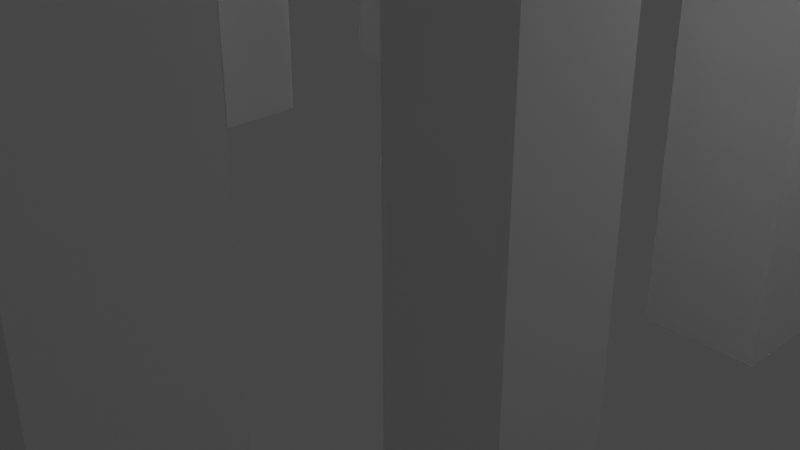 # Source: Noodlemaster2.blend  (saved by Blender 2.91.10; exported with 4.5.12 LTS)
import bpy
from mathutils import Matrix  # noqa: F401  (used for matrix-valued properties, if any)

bpy.ops.wm.read_factory_settings(use_empty=True)
scene = bpy.context.scene
scene.name = 'Scene'

# ---- collections
col_collection = bpy.data.collections.new('Collection'); scene.collection.children.link(col_collection)

# ---- world
world_world = bpy.data.worlds.new('World'); scene.world = world_world
world_world.use_nodes = True; world_world.node_tree.nodes.clear()
_N = world_world.node_tree.nodes; _L = world_world.node_tree.links
n0 = _N.new('ShaderNodeOutputWorld'); n0.name = 'World Output'; n0.location = (300, 300)
n1 = _N.new('ShaderNodeBackground'); n1.name = 'Background'; n1.location = (10, 300)
n1.inputs[0].default_value = (0.05088, 0.05088, 0.05088, 1.0)
_L.new(n1.outputs[0], n0.inputs[0])
n0.is_active_output = True
world_world.color = (0.05088, 0.05088, 0.05088)
world_world.use_sun_shadow = False
world_world.sun_shadow_jitter_overblur = 0.0

# ---- cameras
cam_camera = bpy.data.cameras.new('Camera')
cam_camera.clip_end = 100.0
cam_camera.ortho_scale = 7.314

# ---- lights
light_light = bpy.data.lights.new('Light', 'POINT')
light_light.transmission_factor = 0.0
light_light.energy = 1000.0
light_light.shadow_soft_size = 0.1
light_light.shadow_maximum_resolution = 0.006
light_light.use_absolute_resolution = True

# ---- meshes
me_w_rfel = bpy.data.meshes.new('Würfel')
me_w_rfel.from_pydata([(0.0, -8.0, 0.0), (0.0, -8.0, 7.0), (0.0, 2.0, 0.0), (0.0, 2.0, 7.0), (11.0, -8.0, 0.0), (11.0, -8.0, 7.0), (11.0, 2.0, 0.0), (11.0, 2.0, 7.0)], [], [(0, 1, 3, 2), (2, 3, 7, 6), (6, 7, 5, 4), (4, 5, 1, 0), (2, 6, 4, 0), (7, 3, 1, 5)])
_uv = me_w_rfel.uv_layers.new(name='UV-Map')
_uv.uv.foreach_set('vector', [0.3281, 0.7188, 0.3281, 0.8281, 0.1719, 0.8281, 0.1719, 0.7188, 0.1719, 0.7188, 0.1719, 0.8281, 0.0, 0.8281, 0.0, 0.7188, 0.6562, 0.7188, 0.6562, 0.8281, 0.5, 0.8281, 0.5, 0.7188, 0.5, 0.7188, 0.5, 0.8281, 0.3281, 0.8281, 0.3281, 0.7188, 0.3281, 0.8281, 0.3281, 1.0, 0.4844, 1.0, 0.4844, 0.8281, 0.1719, 1.0, 0.1719, 0.8281, 0.3281, 0.8281, 0.3281, 1.0])
me_w_rfel.use_remesh_fix_poles = True
me_w_rfel.use_remesh_preserve_attributes = False
me_w_rfel.use_mirror_vertex_groups = False
me_w_rfel.update()
me_w_rfel_001 = bpy.data.meshes.new('Würfel.001')
me_w_rfel_001.from_pydata([(2.0, -6.0, 0.0), (2.0, -6.0, 5.0), (2.0, 0.0, 0.0), (2.0, 0.0, 5.0), (8.0, -6.0, 0.0), (8.0, -6.0, 5.0), (8.0, 0.0, 0.0), (8.0, 0.0, 5.0)], [], [(0, 1, 3, 2), (2, 3, 7, 6), (6, 7, 5, 4), (4, 5, 1, 0), (2, 6, 4, 0), (7, 3, 1, 5)])
_uv = me_w_rfel_001.uv_layers.new(name='UV-Map')
_uv.uv.foreach_set('vector', [0.6719, 0.8281, 0.6719, 0.9062, 0.5781, 0.9062, 0.5781, 0.8281, 0.5781, 0.8281, 0.5781, 0.9062, 0.4844, 0.9062, 0.4844, 0.8281, 0.8594, 0.8281, 0.8594, 0.9062, 0.7656, 0.9062, 0.7656, 0.8281, 0.7656, 0.8281, 0.7656, 0.9062, 0.6719, 0.9062, 0.6719, 0.8281, 0.6719, 0.9062, 0.6719, 1.0, 0.7656, 1.0, 0.7656, 0.9062, 0.5781, 1.0, 0.5781, 0.9062, 0.6719, 0.9062, 0.6719, 1.0])
me_w_rfel_001.use_remesh_fix_poles = True
me_w_rfel_001.use_remesh_preserve_attributes = False
me_w_rfel_001.use_mirror_vertex_groups = False
me_w_rfel_001.update()
me_w_rfel_002 = bpy.data.meshes.new('Würfel.002')
me_w_rfel_002.from_pydata([(-4.0, 1.0, 1.0), (-4.0, 1.0, 4.0), (-4.0, 4.0, 1.0), (-4.0, 4.0, 4.0), (1.0, 1.0, 1.0), (1.0, 1.0, 4.0), (1.0, 4.0, 1.0), (1.0, 4.0, 4.0)], [], [(0, 1, 3, 2), (2, 3, 7, 6), (6, 7, 5, 4), (4, 5, 1, 0), (2, 6, 4, 0), (7, 3, 1, 5)])
_uv = me_w_rfel_002.uv_layers.new(name='UV-Map')
_uv.uv.foreach_set('vector', [0.625, 0.5938, 0.625, 0.6406, 0.5781, 0.6406, 0.5781, 0.5938, 0.5781, 0.5938, 0.5781, 0.6406, 0.5, 0.6406, 0.5, 0.5938, 0.75, 0.5938, 0.75, 0.6406, 0.7031, 0.6406, 0.7031, 0.5938, 0.7031, 0.5938, 0.7031, 0.6406, 0.625, 0.6406, 0.625, 0.5938, 0.625, 0.6406, 0.625, 0.7188, 0.6719, 0.7188, 0.6719, 0.6406, 0.5781, 0.7188, 0.5781, 0.6406, 0.625, 0.6406, 0.625, 0.7188])
me_w_rfel_002.use_remesh_fix_poles = True
me_w_rfel_002.use_remesh_preserve_attributes = False
me_w_rfel_002.use_mirror_vertex_groups = False
me_w_rfel_002.update()
me_w_rfel_003 = bpy.data.meshes.new('Würfel.003')
me_w_rfel_003.from_pydata([(-4.0, -1.0, 1.0), (-4.0, -1.0, 4.0), (-4.0, 2.0, 1.0), (-4.0, 2.0, 4.0), (1.0, -1.0, 1.0), (1.0, -1.0, 4.0), (1.0, 2.0, 1.0), (1.0, 2.0, 4.0)], [], [(0, 1, 3, 2), (2, 3, 7, 6), (6, 7, 5, 4), (4, 5, 1, 0), (2, 6, 4, 0), (7, 3, 1, 5)])
_uv = me_w_rfel_003.uv_layers.new(name='UV-Map')
_uv.uv.foreach_set('vector', [0.3125, 0.5938, 0.3125, 0.6406, 0.2656, 0.6406, 0.2656, 0.5938, 0.2656, 0.5938, 0.2656, 0.6406, 0.1875, 0.6406, 0.1875, 0.5938, 0.4375, 0.5938, 0.4375, 0.6406, 0.3906, 0.6406, 0.3906, 0.5938, 0.3906, 0.5938, 0.3906, 0.6406, 0.3125, 0.6406, 0.3125, 0.5938, 0.3125, 0.6406, 0.3125, 0.7188, 0.3594, 0.7188, 0.3594, 0.6406, 0.2656, 0.7188, 0.2656, 0.6406, 0.3125, 0.6406, 0.3125, 0.7188])
me_w_rfel_003.use_remesh_fix_poles = True
me_w_rfel_003.use_remesh_preserve_attributes = False
me_w_rfel_003.use_mirror_vertex_groups = False
me_w_rfel_003.update()
me_w_rfel_004 = bpy.data.meshes.new('Würfel.004')
me_w_rfel_004.from_pydata([(-1.0, -2.0, -3.0), (-1.0, -2.0, 2.0), (-1.0, 2.0, -3.0), (-1.0, 2.0, 2.0), (2.0, -2.0, -3.0), (2.0, -2.0, 2.0), (2.0, 2.0, -3.0), (2.0, 2.0, 2.0)], [], [(0, 1, 3, 2), (2, 3, 7, 6), (6, 7, 5, 4), (4, 5, 1, 0), (2, 6, 4, 0), (7, 3, 1, 5)])
_uv = me_w_rfel_004.uv_layers.new(name='UV-Map')
_uv.uv.foreach_set('vector', [0.1094, 0.3594, 0.1094, 0.4375, 0.04688, 0.4375, 0.04688, 0.3594, 0.04688, 0.3594, 0.04688, 0.4375, 0.0, 0.4375, 0.0, 0.3594, 0.2188, 0.3594, 0.2188, 0.4375, 0.1562, 0.4375, 0.1562, 0.3594, 0.1562, 0.3594, 0.1562, 0.4375, 0.1094, 0.4375, 0.1094, 0.3594, 0.1094, 0.4375, 0.1094, 0.4844, 0.1719, 0.4844, 0.1719, 0.4375, 0.04688, 0.4844, 0.04688, 0.4375, 0.1094, 0.4375, 0.1094, 0.4844])
me_w_rfel_004.use_remesh_fix_poles = True
me_w_rfel_004.use_remesh_preserve_attributes = False
me_w_rfel_004.use_mirror_vertex_groups = False
me_w_rfel_004.update()
me_w_rfel_005 = bpy.data.meshes.new('Würfel.005')
me_w_rfel_005.from_pydata([(-3.0, -1.0, -2.0), (-3.0, -1.0, 5.0), (-3.0, 1.0, -2.0), (-3.0, 1.0, 5.0), (5.0, -1.0, -2.0), (5.0, -1.0, 5.0), (5.0, 1.0, -2.0), (5.0, 1.0, 5.0)], [], [(0, 1, 3, 2), (2, 3, 7, 6), (6, 7, 5, 4), (4, 5, 1, 0), (2, 6, 4, 0), (7, 3, 1, 5)])
_uv = me_w_rfel_005.uv_layers.new(name='UV-Map')
_uv.uv.foreach_set('vector', [0.4688, 0.4531, 0.4688, 0.5625, 0.4375, 0.5625, 0.4375, 0.4531, 0.4375, 0.4531, 0.4375, 0.5625, 0.3125, 0.5625, 0.3125, 0.4531, 0.625, 0.4531, 0.625, 0.5625, 0.5938, 0.5625, 0.5938, 0.4531, 0.5938, 0.4531, 0.5938, 0.5625, 0.4688, 0.5625, 0.4688, 0.4531, 0.4688, 0.5625, 0.4688, 0.6875, 0.5, 0.6875, 0.5, 0.5625, 0.4375, 0.6875, 0.4375, 0.5625, 0.4688, 0.5625, 0.4688, 0.6875])
me_w_rfel_005.use_remesh_fix_poles = True
me_w_rfel_005.use_remesh_preserve_attributes = False
me_w_rfel_005.use_mirror_vertex_groups = False
me_w_rfel_005.update()
me_w_rfel_006 = bpy.data.meshes.new('Würfel.006')
me_w_rfel_006.from_pydata([(-3.0, -1.0, -2.0), (-3.0, -1.0, 5.0), (-3.0, 1.0, -2.0), (-3.0, 1.0, 5.0), (5.0, -1.0, -2.0), (5.0, -1.0, 5.0), (5.0, 1.0, -2.0), (5.0, 1.0, 5.0)], [], [(0, 1, 3, 2), (2, 3, 7, 6), (6, 7, 5, 4), (4, 5, 1, 0), (2, 6, 4, 0), (7, 3, 1, 5)])
_uv = me_w_rfel_006.uv_layers.new(name='UV-Map')
_uv.uv.foreach_set('vector', [0.1562, 0.4844, 0.1562, 0.5938, 0.125, 0.5938, 0.125, 0.4844, 0.125, 0.4844, 0.125, 0.5938, 0.0, 0.5938, 0.0, 0.4844, 0.3125, 0.4844, 0.3125, 0.5938, 0.2812, 0.5938, 0.2812, 0.4844, 0.2812, 0.4844, 0.2812, 0.5938, 0.1562, 0.5938, 0.1562, 0.4844, 0.1562, 0.5938, 0.1562, 0.7188, 0.1875, 0.7188, 0.1875, 0.5938, 0.125, 0.7188, 0.125, 0.5938, 0.1562, 0.5938, 0.1562, 0.7188])
me_w_rfel_006.use_remesh_fix_poles = True
me_w_rfel_006.use_remesh_preserve_attributes = False
me_w_rfel_006.use_mirror_vertex_groups = False
me_w_rfel_006.update()
me_w_rfel_007 = bpy.data.meshes.new('Würfel.007')
me_w_rfel_007.from_pydata([(0.0, 0.0, -2.0), (0.0, 0.0, 1.0), (0.0, 1.0, -2.0), (0.0, 1.0, 1.0), (1.0, 0.0, -2.0), (1.0, 0.0, 1.0), (1.0, 1.0, -2.0), (1.0, 1.0, 1.0)], [], [(0, 1, 3, 2), (2, 3, 7, 6), (6, 7, 5, 4), (4, 5, 1, 0), (2, 6, 4, 0), (7, 3, 1, 5)])
_uv = me_w_rfel_007.uv_layers.new(name='UV-Map')
_uv.uv.foreach_set('vector', [0.09375, 0.2969, 0.09375, 0.3438, 0.07812, 0.3438, 0.07812, 0.2969, 0.07812, 0.2969, 0.07812, 0.3438, 0.0625, 0.3438, 0.0625, 0.2969, 0.125, 0.2969, 0.125, 0.3438, 0.1094, 0.3438, 0.1094, 0.2969, 0.1094, 0.2969, 0.1094, 0.3438, 0.09375, 0.3438, 0.09375, 0.2969, 0.09375, 0.3438, 0.09375, 0.3594, 0.1094, 0.3594, 0.1094, 0.3438, 0.07812, 0.3594, 0.07812, 0.3438, 0.09375, 0.3438, 0.09375, 0.3594])
me_w_rfel_007.use_remesh_fix_poles = True
me_w_rfel_007.use_remesh_preserve_attributes = False
me_w_rfel_007.use_mirror_vertex_groups = False
me_w_rfel_007.update()
me_w_rfel_008 = bpy.data.meshes.new('Würfel.008')
me_w_rfel_008.from_pydata([(0.0, 0.0, -2.0), (0.0, 0.0, 1.0), (0.0, 1.0, -2.0), (0.0, 1.0, 1.0), (1.0, 0.0, -2.0), (1.0, 0.0, 1.0), (1.0, 1.0, -2.0), (1.0, 1.0, 1.0)], [], [(0, 1, 3, 2), (2, 3, 7, 6), (6, 7, 5, 4), (4, 5, 1, 0), (2, 6, 4, 0), (7, 3, 1, 5)])
_uv = me_w_rfel_008.uv_layers.new(name='UV-Map')
_uv.uv.foreach_set('vector', [0.6562, 0.5312, 0.6562, 0.5781, 0.6406, 0.5781, 0.6406, 0.5312, 0.6406, 0.5312, 0.6406, 0.5781, 0.625, 0.5781, 0.625, 0.5312, 0.6875, 0.5312, 0.6875, 0.5781, 0.6719, 0.5781, 0.6719, 0.5312, 0.6719, 0.5312, 0.6719, 0.5781, 0.6562, 0.5781, 0.6562, 0.5312, 0.6562, 0.5781, 0.6562, 0.5938, 0.6719, 0.5938, 0.6719, 0.5781, 0.6406, 0.5938, 0.6406, 0.5781, 0.6562, 0.5781, 0.6562, 0.5938])
me_w_rfel_008.use_remesh_fix_poles = True
me_w_rfel_008.use_remesh_preserve_attributes = False
me_w_rfel_008.use_mirror_vertex_groups = False
me_w_rfel_008.update()
me_w_rfel_009 = bpy.data.meshes.new('Würfel.009')
me_w_rfel_009.from_pydata([(0.0, 0.0, -2.0), (0.0, 0.0, 1.0), (0.0, 1.0, -2.0), (0.0, 1.0, 1.0), (1.0, 0.0, -2.0), (1.0, 0.0, 1.0), (1.0, 1.0, -2.0), (1.0, 1.0, 1.0)], [], [(0, 1, 3, 2), (2, 3, 7, 6), (6, 7, 5, 4), (4, 5, 1, 0), (2, 6, 4, 0), (7, 3, 1, 5)])
_uv = me_w_rfel_009.uv_layers.new(name='UV-Map')
_uv.uv.foreach_set('vector', [0.5312, 0.6562, 0.5312, 0.7031, 0.5156, 0.7031, 0.5156, 0.6562, 0.5156, 0.6562, 0.5156, 0.7031, 0.5, 0.7031, 0.5, 0.6562, 0.5625, 0.6562, 0.5625, 0.7031, 0.5469, 0.7031, 0.5469, 0.6562, 0.5469, 0.6562, 0.5469, 0.7031, 0.5312, 0.7031, 0.5312, 0.6562, 0.5312, 0.7031, 0.5312, 0.7188, 0.5469, 0.7188, 0.5469, 0.7031, 0.5156, 0.7188, 0.5156, 0.7031, 0.5312, 0.7031, 0.5312, 0.7188])
me_w_rfel_009.use_remesh_fix_poles = True
me_w_rfel_009.use_remesh_preserve_attributes = False
me_w_rfel_009.use_mirror_vertex_groups = False
me_w_rfel_009.update()
me_w_rfel_010 = bpy.data.meshes.new('Würfel.010')
me_w_rfel_010.from_pydata([(0.0, 0.0, -2.0), (0.0, 0.0, 1.0), (0.0, 1.0, -2.0), (0.0, 1.0, 1.0), (1.0, 0.0, -2.0), (1.0, 0.0, 1.0), (1.0, 1.0, -2.0), (1.0, 1.0, 1.0)], [], [(0, 1, 3, 2), (2, 3, 7, 6), (6, 7, 5, 4), (4, 5, 1, 0), (2, 6, 4, 0), (7, 3, 1, 5)])
_uv = me_w_rfel_010.uv_layers.new(name='UV-Map')
_uv.uv.foreach_set('vector', [0.5156, 0.9375, 0.5156, 0.9844, 0.5, 0.9844, 0.5, 0.9375, 0.5, 0.9375, 0.5, 0.9844, 0.4844, 0.9844, 0.4844, 0.9375, 0.5469, 0.9375, 0.5469, 0.9844, 0.5312, 0.9844, 0.5312, 0.9375, 0.5312, 0.9375, 0.5312, 0.9844, 0.5156, 0.9844, 0.5156, 0.9375, 0.5156, 0.9844, 0.5156, 1.0, 0.5312, 1.0, 0.5312, 0.9844, 0.5, 1.0, 0.5, 0.9844, 0.5156, 0.9844, 0.5156, 1.0])
me_w_rfel_010.use_remesh_fix_poles = True
me_w_rfel_010.use_remesh_preserve_attributes = False
me_w_rfel_010.use_mirror_vertex_groups = False
me_w_rfel_010.update()
me_w_rfel_011 = bpy.data.meshes.new('Würfel.011')
me_w_rfel_011.from_pydata([(0.0, 0.0, -2.0), (0.0, 0.0, 1.0), (0.0, 1.0, -2.0), (0.0, 1.0, 1.0), (1.0, 0.0, -2.0), (1.0, 0.0, 1.0), (1.0, 1.0, -2.0), (1.0, 1.0, 1.0)], [], [(0, 1, 3, 2), (2, 3, 7, 6), (6, 7, 5, 4), (4, 5, 1, 0), (2, 6, 4, 0), (7, 3, 1, 5)])
_uv = me_w_rfel_011.uv_layers.new(name='UV-Map')
_uv.uv.foreach_set('vector', [0.3906, 0.6562, 0.3906, 0.7031, 0.375, 0.7031, 0.375, 0.6562, 0.375, 0.6562, 0.375, 0.7031, 0.3594, 0.7031, 0.3594, 0.6562, 0.4219, 0.6562, 0.4219, 0.7031, 0.4062, 0.7031, 0.4062, 0.6562, 0.4062, 0.6562, 0.4062, 0.7031, 0.3906, 0.7031, 0.3906, 0.6562, 0.3906, 0.7031, 0.3906, 0.7188, 0.4062, 0.7188, 0.4062, 0.7031, 0.375, 0.7188, 0.375, 0.7031, 0.3906, 0.7031, 0.3906, 0.7188])
me_w_rfel_011.use_remesh_fix_poles = True
me_w_rfel_011.use_remesh_preserve_attributes = False
me_w_rfel_011.use_mirror_vertex_groups = False
me_w_rfel_011.update()
me_w_rfel_012 = bpy.data.meshes.new('Würfel.012')
me_w_rfel_012.from_pydata([(0.0, 0.0, -2.0), (0.0, 0.0, 1.0), (0.0, 1.0, -2.0), (0.0, 1.0, 1.0), (1.0, 0.0, -2.0), (1.0, 0.0, 1.0), (1.0, 1.0, -2.0), (1.0, 1.0, 1.0)], [], [(0, 1, 3, 2), (2, 3, 7, 6), (6, 7, 5, 4), (4, 5, 1, 0), (2, 6, 4, 0), (7, 3, 1, 5)])
_uv = me_w_rfel_012.uv_layers.new(name='UV-Map')
_uv.uv.foreach_set('vector', [0.2188, 0.6562, 0.2188, 0.7031, 0.2031, 0.7031, 0.2031, 0.6562, 0.2031, 0.6562, 0.2031, 0.7031, 0.1875, 0.7031, 0.1875, 0.6562, 0.25, 0.6562, 0.25, 0.7031, 0.2344, 0.7031, 0.2344, 0.6562, 0.2344, 0.6562, 0.2344, 0.7031, 0.2188, 0.7031, 0.2188, 0.6562, 0.2188, 0.7031, 0.2188, 0.7188, 0.2344, 0.7188, 0.2344, 0.7031, 0.2031, 0.7188, 0.2031, 0.7031, 0.2188, 0.7031, 0.2188, 0.7188])
me_w_rfel_012.use_remesh_fix_poles = True
me_w_rfel_012.use_remesh_preserve_attributes = False
me_w_rfel_012.use_mirror_vertex_groups = False
me_w_rfel_012.update()
me_w_rfel_013 = bpy.data.meshes.new('Würfel.013')
me_w_rfel_013.from_pydata([(0.0, 0.0, -2.0), (0.0, 0.0, 1.0), (0.0, 1.0, -2.0), (0.0, 1.0, 1.0), (1.0, 0.0, -2.0), (1.0, 0.0, 1.0), (1.0, 1.0, -2.0), (1.0, 1.0, 1.0)], [], [(0, 1, 3, 2), (2, 3, 7, 6), (6, 7, 5, 4), (4, 5, 1, 0), (2, 6, 4, 0), (7, 3, 1, 5)])
_uv = me_w_rfel_013.uv_layers.new(name='UV-Map')
_uv.uv.foreach_set('vector', [0.09375, 0.8281, 0.09375, 0.875, 0.07812, 0.875, 0.07812, 0.8281, 0.07812, 0.8281, 0.07812, 0.875, 0.0625, 0.875, 0.0625, 0.8281, 0.125, 0.8281, 0.125, 0.875, 0.1094, 0.875, 0.1094, 0.8281, 0.1094, 0.8281, 0.1094, 0.875, 0.09375, 0.875, 0.09375, 0.8281, 0.09375, 0.875, 0.09375, 0.8906, 0.1094, 0.8906, 0.1094, 0.875, 0.07812, 0.8906, 0.07812, 0.875, 0.09375, 0.875, 0.09375, 0.8906])
me_w_rfel_013.use_remesh_fix_poles = True
me_w_rfel_013.use_remesh_preserve_attributes = False
me_w_rfel_013.use_mirror_vertex_groups = False
me_w_rfel_013.update()
me_w_rfel_014 = bpy.data.meshes.new('Würfel.014')
me_w_rfel_014.from_pydata([(0.0, 0.0, -2.0), (0.0, 0.0, 1.0), (0.0, 1.0, -2.0), (0.0, 1.0, 1.0), (1.0, 0.0, -2.0), (1.0, 0.0, 1.0), (1.0, 1.0, -2.0), (1.0, 1.0, 1.0)], [], [(0, 1, 3, 2), (2, 3, 7, 6), (6, 7, 5, 4), (4, 5, 1, 0), (2, 6, 4, 0), (7, 3, 1, 5)])
_uv = me_w_rfel_014.uv_layers.new(name='UV-Map')
_uv.uv.foreach_set('vector', [0.03125, 0.8281, 0.03125, 0.875, 0.01562, 0.875, 0.01562, 0.8281, 0.01562, 0.8281, 0.01562, 0.875, 0.0, 0.875, 0.0, 0.8281, 0.0625, 0.8281, 0.0625, 0.875, 0.04688, 0.875, 0.04688, 0.8281, 0.04688, 0.8281, 0.04688, 0.875, 0.03125, 0.875, 0.03125, 0.8281, 0.03125, 0.875, 0.03125, 0.8906, 0.04688, 0.8906, 0.04688, 0.875, 0.01562, 0.8906, 0.01562, 0.875, 0.03125, 0.875, 0.03125, 0.8906])
me_w_rfel_014.use_remesh_fix_poles = True
me_w_rfel_014.use_remesh_preserve_attributes = False
me_w_rfel_014.use_mirror_vertex_groups = False
me_w_rfel_014.update()
me_w_rfel_015 = bpy.data.meshes.new('Würfel.015')
me_w_rfel_015.from_pydata([(0.0, -1.0, 0.0), (0.0, -1.0, 5.0), (0.0, 1.0, 0.0), (0.0, 1.0, 5.0), (2.0, -1.0, 0.0), (2.0, -1.0, 5.0), (2.0, 1.0, 0.0), (2.0, 1.0, 5.0)], [], [(0, 1, 3, 2), (2, 3, 7, 6), (6, 7, 5, 4), (4, 5, 1, 0), (2, 6, 4, 0), (7, 3, 1, 5)])
_uv = me_w_rfel_015.uv_layers.new(name='UV-Map')
_uv.uv.foreach_set('vector', [0.0625, 0.6094, 0.0625, 0.6875, 0.03125, 0.6875, 0.03125, 0.6094, 0.03125, 0.6094, 0.03125, 0.6875, 0.0, 0.6875, 0.0, 0.6094, 0.125, 0.6094, 0.125, 0.6875, 0.09375, 0.6875, 0.09375, 0.6094, 0.09375, 0.6094, 0.09375, 0.6875, 0.0625, 0.6875, 0.0625, 0.6094, 0.0625, 0.6875, 0.0625, 0.7188, 0.09375, 0.7188, 0.09375, 0.6875, 0.03125, 0.7188, 0.03125, 0.6875, 0.0625, 0.6875, 0.0625, 0.7188])
me_w_rfel_015.use_remesh_fix_poles = True
me_w_rfel_015.use_remesh_preserve_attributes = False
me_w_rfel_015.use_mirror_vertex_groups = False
me_w_rfel_015.update()
me_w_rfel_016 = bpy.data.meshes.new('Würfel.016')
me_w_rfel_016.from_pydata([(0.0, -1.0, 0.0), (0.0, -1.0, 5.0), (0.0, 1.0, 0.0), (0.0, 1.0, 5.0), (2.0, -1.0, 0.0), (2.0, -1.0, 5.0), (2.0, 1.0, 0.0), (2.0, 1.0, 5.0)], [], [(0, 1, 3, 2), (2, 3, 7, 6), (6, 7, 5, 4), (4, 5, 1, 0), (2, 6, 4, 0), (7, 3, 1, 5)])
_uv = me_w_rfel_016.uv_layers.new(name='UV-Map')
_uv.uv.foreach_set('vector', [0.0625, 0.8906, 0.0625, 0.9688, 0.03125, 0.9688, 0.03125, 0.8906, 0.03125, 0.8906, 0.03125, 0.9688, 0.0, 0.9688, 0.0, 0.8906, 0.125, 0.8906, 0.125, 0.9688, 0.09375, 0.9688, 0.09375, 0.8906, 0.09375, 0.8906, 0.09375, 0.9688, 0.0625, 0.9688, 0.0625, 0.8906, 0.0625, 0.9688, 0.0625, 1.0, 0.09375, 1.0, 0.09375, 0.9688, 0.03125, 1.0, 0.03125, 0.9688, 0.0625, 0.9688, 0.0625, 1.0])
me_w_rfel_016.use_remesh_fix_poles = True
me_w_rfel_016.use_remesh_preserve_attributes = False
me_w_rfel_016.use_mirror_vertex_groups = False
me_w_rfel_016.update()
me_w_rfel_017 = bpy.data.meshes.new('Würfel.017')
me_w_rfel_017.from_pydata([(-1.0, -1.0, 0.0), (-1.0, -1.0, 2.0), (-1.0, 1.0, 0.0), (-1.0, 1.0, 2.0), (3.0, -1.0, 0.0), (3.0, -1.0, 2.0), (3.0, 1.0, 0.0), (3.0, 1.0, 2.0)], [], [(0, 1, 3, 2), (2, 3, 7, 6), (6, 7, 5, 4), (4, 5, 1, 0), (2, 6, 4, 0), (7, 3, 1, 5)])
_uv = me_w_rfel_017.uv_layers.new(name='UV-Map')
_uv.uv.foreach_set('vector', [0.75, 0.25, 0.75, 0.2812, 0.7188, 0.2812, 0.7188, 0.25, 0.7188, 0.25, 0.7188, 0.2812, 0.6562, 0.2812, 0.6562, 0.25, 0.8438, 0.25, 0.8438, 0.2812, 0.8125, 0.2812, 0.8125, 0.25, 0.8125, 0.25, 0.8125, 0.2812, 0.75, 0.2812, 0.75, 0.25, 0.75, 0.2812, 0.75, 0.3438, 0.7812, 0.3438, 0.7812, 0.2812, 0.7188, 0.3438, 0.7188, 0.2812, 0.75, 0.2812, 0.75, 0.3438])
me_w_rfel_017.use_remesh_fix_poles = True
me_w_rfel_017.use_remesh_preserve_attributes = False
me_w_rfel_017.use_mirror_vertex_groups = False
me_w_rfel_017.update()
me_w_rfel_018 = bpy.data.meshes.new('Würfel.018')
me_w_rfel_018.from_pydata([(-1.0, -1.0, 0.0), (-1.0, -1.0, 2.0), (-1.0, 1.0, 0.0), (-1.0, 1.0, 2.0), (3.0, -1.0, 0.0), (3.0, -1.0, 2.0), (3.0, 1.0, 0.0), (3.0, 1.0, 2.0)], [], [(0, 1, 3, 2), (2, 3, 7, 6), (6, 7, 5, 4), (4, 5, 1, 0), (2, 6, 4, 0), (7, 3, 1, 5)])
_uv = me_w_rfel_018.uv_layers.new(name='UV-Map')
_uv.uv.foreach_set('vector', [0.6875, 0.4219, 0.6875, 0.4531, 0.6562, 0.4531, 0.6562, 0.4219, 0.6562, 0.4219, 0.6562, 0.4531, 0.5938, 0.4531, 0.5938, 0.4219, 0.7812, 0.4219, 0.7812, 0.4531, 0.75, 0.4531, 0.75, 0.4219, 0.75, 0.4219, 0.75, 0.4531, 0.6875, 0.4531, 0.6875, 0.4219, 0.6875, 0.4531, 0.6875, 0.5156, 0.7188, 0.5156, 0.7188, 0.4531, 0.6562, 0.5156, 0.6562, 0.4531, 0.6875, 0.4531, 0.6875, 0.5156])
me_w_rfel_018.use_remesh_fix_poles = True
me_w_rfel_018.use_remesh_preserve_attributes = False
me_w_rfel_018.use_mirror_vertex_groups = False
me_w_rfel_018.update()
me_w_rfel_019 = bpy.data.meshes.new('Würfel.019')
me_w_rfel_019.from_pydata([(0.0, 0.0, -12.0), (0.0, 0.0, 1.0), (0.0, 1.0, -12.0), (0.0, 1.0, 1.0), (1.0, 0.0, -12.0), (1.0, 0.0, 1.0), (1.0, 1.0, -12.0), (1.0, 1.0, 1.0)], [], [(0, 1, 3, 2), (2, 3, 7, 6), (6, 7, 5, 4), (4, 5, 1, 0), (2, 6, 4, 0), (7, 3, 1, 5)])
_uv = me_w_rfel_019.uv_layers.new(name='UV-Map')
_uv.uv.foreach_set('vector', [0.03125, 0.1406, 0.03125, 0.3438, 0.01562, 0.3438, 0.01562, 0.1406, 0.01562, 0.1406, 0.01562, 0.3438, 0.0, 0.3438, 0.0, 0.1406, 0.0625, 0.1406, 0.0625, 0.3438, 0.04688, 0.3438, 0.04688, 0.1406, 0.04688, 0.1406, 0.04688, 0.3438, 0.03125, 0.3438, 0.03125, 0.1406, 0.03125, 0.3438, 0.03125, 0.3594, 0.04688, 0.3594, 0.04688, 0.3438, 0.01562, 0.3594, 0.01562, 0.3438, 0.03125, 0.3438, 0.03125, 0.3594])
me_w_rfel_019.use_remesh_fix_poles = True
me_w_rfel_019.use_remesh_preserve_attributes = False
me_w_rfel_019.use_mirror_vertex_groups = False
me_w_rfel_019.update()
me_w_rfel_020 = bpy.data.meshes.new('Würfel.020')
me_w_rfel_020.from_pydata([(0.0, 0.0, -12.0), (0.0, 0.0, 1.0), (0.0, 1.0, -12.0), (0.0, 1.0, 1.0), (1.0, 0.0, -12.0), (1.0, 0.0, 1.0), (1.0, 1.0, -12.0), (1.0, 1.0, 1.0)], [], [(0, 1, 3, 2), (2, 3, 7, 6), (6, 7, 5, 4), (4, 5, 1, 0), (2, 6, 4, 0), (7, 3, 1, 5)])
_uv = me_w_rfel_020.uv_layers.new(name='UV-Map')
_uv.uv.foreach_set('vector', [0.625, 0.1875, 0.625, 0.3906, 0.6094, 0.3906, 0.6094, 0.1875, 0.6094, 0.1875, 0.6094, 0.3906, 0.5938, 0.3906, 0.5938, 0.1875, 0.6562, 0.1875, 0.6562, 0.3906, 0.6406, 0.3906, 0.6406, 0.1875, 0.6406, 0.1875, 0.6406, 0.3906, 0.625, 0.3906, 0.625, 0.1875, 0.625, 0.3906, 0.625, 0.4062, 0.6406, 0.4062, 0.6406, 0.3906, 0.6094, 0.4062, 0.6094, 0.3906, 0.625, 0.3906, 0.625, 0.4062])
me_w_rfel_020.use_remesh_fix_poles = True
me_w_rfel_020.use_remesh_preserve_attributes = False
me_w_rfel_020.use_mirror_vertex_groups = False
me_w_rfel_020.update()
me_w_rfel_021 = bpy.data.meshes.new('Würfel.021')
me_w_rfel_021.from_pydata([(0.0, 0.0, -12.0), (0.0, 0.0, 1.0), (0.0, 1.0, -12.0), (0.0, 1.0, 1.0), (1.0, 0.0, -12.0), (1.0, 0.0, 1.0), (1.0, 1.0, -12.0), (1.0, 1.0, 1.0)], [], [(0, 1, 3, 2), (2, 3, 7, 6), (6, 7, 5, 4), (4, 5, 1, 0), (2, 6, 4, 0), (7, 3, 1, 5)])
_uv = me_w_rfel_021.uv_layers.new(name='UV-Map')
_uv.uv.foreach_set('vector', [0.5625, 0.2344, 0.5625, 0.4375, 0.5469, 0.4375, 0.5469, 0.2344, 0.5469, 0.2344, 0.5469, 0.4375, 0.5312, 0.4375, 0.5312, 0.2344, 0.5938, 0.2344, 0.5938, 0.4375, 0.5781, 0.4375, 0.5781, 0.2344, 0.5781, 0.2344, 0.5781, 0.4375, 0.5625, 0.4375, 0.5625, 0.2344, 0.5625, 0.4375, 0.5625, 0.4531, 0.5781, 0.4531, 0.5781, 0.4375, 0.5469, 0.4531, 0.5469, 0.4375, 0.5625, 0.4375, 0.5625, 0.4531])
me_w_rfel_021.use_remesh_fix_poles = True
me_w_rfel_021.use_remesh_preserve_attributes = False
me_w_rfel_021.use_mirror_vertex_groups = False
me_w_rfel_021.update()
me_w_rfel_022 = bpy.data.meshes.new('Würfel.022')
me_w_rfel_022.from_pydata([(0.0, 0.0, -12.0), (0.0, 0.0, 1.0), (0.0, 1.0, -12.0), (0.0, 1.0, 1.0), (1.0, 0.0, -12.0), (1.0, 0.0, 1.0), (1.0, 1.0, -12.0), (1.0, 1.0, 1.0)], [], [(0, 1, 3, 2), (2, 3, 7, 6), (6, 7, 5, 4), (4, 5, 1, 0), (2, 6, 4, 0), (7, 3, 1, 5)])
_uv = me_w_rfel_022.uv_layers.new(name='UV-Map')
_uv.uv.foreach_set('vector', [0.5, 0.2344, 0.5, 0.4375, 0.4844, 0.4375, 0.4844, 0.2344, 0.4844, 0.2344, 0.4844, 0.4375, 0.4688, 0.4375, 0.4688, 0.2344, 0.5312, 0.2344, 0.5312, 0.4375, 0.5156, 0.4375, 0.5156, 0.2344, 0.5156, 0.2344, 0.5156, 0.4375, 0.5, 0.4375, 0.5, 0.2344, 0.5, 0.4375, 0.5, 0.4531, 0.5156, 0.4531, 0.5156, 0.4375, 0.4844, 0.4531, 0.4844, 0.4375, 0.5, 0.4375, 0.5, 0.4531])
me_w_rfel_022.use_remesh_fix_poles = True
me_w_rfel_022.use_remesh_preserve_attributes = False
me_w_rfel_022.use_mirror_vertex_groups = False
me_w_rfel_022.update()
me_w_rfel_023 = bpy.data.meshes.new('Würfel.023')
me_w_rfel_023.from_pydata([(0.0, 0.0, -12.0), (0.0, 0.0, 1.0), (0.0, 1.0, -12.0), (0.0, 1.0, 1.0), (1.0, 0.0, -12.0), (1.0, 0.0, 1.0), (1.0, 1.0, -12.0), (1.0, 1.0, 1.0)], [], [(0, 1, 3, 2), (2, 3, 7, 6), (6, 7, 5, 4), (4, 5, 1, 0), (2, 6, 4, 0), (7, 3, 1, 5)])
_uv = me_w_rfel_023.uv_layers.new(name='UV-Map')
_uv.uv.foreach_set('vector', [0.4375, 0.2344, 0.4375, 0.4375, 0.4219, 0.4375, 0.4219, 0.2344, 0.4219, 0.2344, 0.4219, 0.4375, 0.4062, 0.4375, 0.4062, 0.2344, 0.4688, 0.2344, 0.4688, 0.4375, 0.4531, 0.4375, 0.4531, 0.2344, 0.4531, 0.2344, 0.4531, 0.4375, 0.4375, 0.4375, 0.4375, 0.2344, 0.4375, 0.4375, 0.4375, 0.4531, 0.4531, 0.4531, 0.4531, 0.4375, 0.4219, 0.4531, 0.4219, 0.4375, 0.4375, 0.4375, 0.4375, 0.4531])
me_w_rfel_023.use_remesh_fix_poles = True
me_w_rfel_023.use_remesh_preserve_attributes = False
me_w_rfel_023.use_mirror_vertex_groups = False
me_w_rfel_023.update()
me_w_rfel_024 = bpy.data.meshes.new('Würfel.024')
me_w_rfel_024.from_pydata([(0.0, 0.0, -12.0), (0.0, 0.0, 1.0), (0.0, 1.0, -12.0), (0.0, 1.0, 1.0), (1.0, 0.0, -12.0), (1.0, 0.0, 1.0), (1.0, 1.0, -12.0), (1.0, 1.0, 1.0)], [], [(0, 1, 3, 2), (2, 3, 7, 6), (6, 7, 5, 4), (4, 5, 1, 0), (2, 6, 4, 0), (7, 3, 1, 5)])
_uv = me_w_rfel_024.uv_layers.new(name='UV-Map')
_uv.uv.foreach_set('vector', [0.375, 0.2344, 0.375, 0.4375, 0.3594, 0.4375, 0.3594, 0.2344, 0.3594, 0.2344, 0.3594, 0.4375, 0.3438, 0.4375, 0.3438, 0.2344, 0.4062, 0.2344, 0.4062, 0.4375, 0.3906, 0.4375, 0.3906, 0.2344, 0.3906, 0.2344, 0.3906, 0.4375, 0.375, 0.4375, 0.375, 0.2344, 0.375, 0.4375, 0.375, 0.4531, 0.3906, 0.4531, 0.3906, 0.4375, 0.3594, 0.4531, 0.3594, 0.4375, 0.375, 0.4375, 0.375, 0.4531])
me_w_rfel_024.use_remesh_fix_poles = True
me_w_rfel_024.use_remesh_preserve_attributes = False
me_w_rfel_024.use_mirror_vertex_groups = False
me_w_rfel_024.update()
me_w_rfel_025 = bpy.data.meshes.new('Würfel.025')
me_w_rfel_025.from_pydata([(0.0, 0.0, -12.0), (0.0, 0.0, 1.0), (0.0, 1.0, -12.0), (0.0, 1.0, 1.0), (1.0, 0.0, -12.0), (1.0, 0.0, 1.0), (1.0, 1.0, -12.0), (1.0, 1.0, 1.0)], [], [(0, 1, 3, 2), (2, 3, 7, 6), (6, 7, 5, 4), (4, 5, 1, 0), (2, 6, 4, 0), (7, 3, 1, 5)])
_uv = me_w_rfel_025.uv_layers.new(name='UV-Map')
_uv.uv.foreach_set('vector', [0.3125, 0.2344, 0.3125, 0.4375, 0.2969, 0.4375, 0.2969, 0.2344, 0.2969, 0.2344, 0.2969, 0.4375, 0.2812, 0.4375, 0.2812, 0.2344, 0.3438, 0.2344, 0.3438, 0.4375, 0.3281, 0.4375, 0.3281, 0.2344, 0.3281, 0.2344, 0.3281, 0.4375, 0.3125, 0.4375, 0.3125, 0.2344, 0.3125, 0.4375, 0.3125, 0.4531, 0.3281, 0.4531, 0.3281, 0.4375, 0.2969, 0.4531, 0.2969, 0.4375, 0.3125, 0.4375, 0.3125, 0.4531])
me_w_rfel_025.use_remesh_fix_poles = True
me_w_rfel_025.use_remesh_preserve_attributes = False
me_w_rfel_025.use_mirror_vertex_groups = False
me_w_rfel_025.update()
me_w_rfel_026 = bpy.data.meshes.new('Würfel.026')
me_w_rfel_026.from_pydata([(0.0, 0.0, -12.0), (0.0, 0.0, 1.0), (0.0, 1.0, -12.0), (0.0, 1.0, 1.0), (1.0, 0.0, -12.0), (1.0, 0.0, 1.0), (1.0, 1.0, -12.0), (1.0, 1.0, 1.0)], [], [(0, 1, 3, 2), (2, 3, 7, 6), (6, 7, 5, 4), (4, 5, 1, 0), (2, 6, 4, 0), (7, 3, 1, 5)])
_uv = me_w_rfel_026.uv_layers.new(name='UV-Map')
_uv.uv.foreach_set('vector', [0.25, 0.2656, 0.25, 0.4688, 0.2344, 0.4688, 0.2344, 0.2656, 0.2344, 0.2656, 0.2344, 0.4688, 0.2188, 0.4688, 0.2188, 0.2656, 0.2812, 0.2656, 0.2812, 0.4688, 0.2656, 0.4688, 0.2656, 0.2656, 0.2656, 0.2656, 0.2656, 0.4688, 0.25, 0.4688, 0.25, 0.2656, 0.25, 0.4688, 0.25, 0.4844, 0.2656, 0.4844, 0.2656, 0.4688, 0.2344, 0.4844, 0.2344, 0.4688, 0.25, 0.4688, 0.25, 0.4844])
me_w_rfel_026.use_remesh_fix_poles = True
me_w_rfel_026.use_remesh_preserve_attributes = False
me_w_rfel_026.use_mirror_vertex_groups = False
me_w_rfel_026.update()
arm_skelett = bpy.data.armatures.new('Skelett')  # bones are not reproduced
arm_skelett_001 = bpy.data.armatures.new('Skelett.001')  # bones are not reproduced
arm_skelett_002 = bpy.data.armatures.new('Skelett.002')  # bones are not reproduced
arm_skelett_003 = bpy.data.armatures.new('Skelett.003')  # bones are not reproduced
arm_skelett_004 = bpy.data.armatures.new('Skelett.004')  # bones are not reproduced
arm_skelett_005 = bpy.data.armatures.new('Skelett.005')  # bones are not reproduced
arm_skelett_006 = bpy.data.armatures.new('Skelett.006')  # bones are not reproduced
arm_skelett_007 = bpy.data.armatures.new('Skelett.007')  # bones are not reproduced
arm_skelett_008 = bpy.data.armatures.new('Skelett.008')  # bones are not reproduced
arm_skelett_009 = bpy.data.armatures.new('Skelett.009')  # bones are not reproduced
arm_skelett_010 = bpy.data.armatures.new('Skelett.010')  # bones are not reproduced

# ---- objects
ob_cube_001 = bpy.data.objects.new('cube.001', me_w_rfel)
ob_cube_002 = bpy.data.objects.new('cube.002', me_w_rfel_001)
ob_cube_003 = bpy.data.objects.new('cube.003', me_w_rfel_002)
ob_cube_004 = bpy.data.objects.new('cube.004', me_w_rfel_003)
ob_cube_005 = bpy.data.objects.new('cube.005', me_w_rfel_004)
ob_cube_006 = bpy.data.objects.new('cube.006', me_w_rfel_005)
ob_cube_007 = bpy.data.objects.new('cube.007', me_w_rfel_006)
ob_cube_008 = bpy.data.objects.new('cube.008', me_w_rfel_007)
ob_cube_009 = bpy.data.objects.new('cube.009', me_w_rfel_008)
ob_cube_010 = bpy.data.objects.new('cube.010', me_w_rfel_009)
ob_cube_011 = bpy.data.objects.new('cube.011', me_w_rfel_010)
ob_cube_012 = bpy.data.objects.new('cube.012', me_w_rfel_011)
ob_cube_013 = bpy.data.objects.new('cube.013', me_w_rfel_012)
ob_cube_014 = bpy.data.objects.new('cube.014', me_w_rfel_013)
ob_cube_015 = bpy.data.objects.new('cube.015', me_w_rfel_014)
ob_cube_016 = bpy.data.objects.new('cube.016', me_w_rfel_015)
ob_cube_017 = bpy.data.objects.new('cube.017', me_w_rfel_016)
ob_cube_018 = bpy.data.objects.new('cube.018', me_w_rfel_017)
ob_cube_019 = bpy.data.objects.new('cube.019', me_w_rfel_018)
ob_cube_020 = bpy.data.objects.new('cube.020', me_w_rfel_019)
ob_cube_021 = bpy.data.objects.new('cube.021', me_w_rfel_020)
ob_cube_022 = bpy.data.objects.new('cube.022', me_w_rfel_021)
ob_cube_023 = bpy.data.objects.new('cube.023', me_w_rfel_022)
ob_cube_024 = bpy.data.objects.new('cube.024', me_w_rfel_023)
ob_cube_025 = bpy.data.objects.new('cube.025', me_w_rfel_024)
ob_cube_026 = bpy.data.objects.new('cube.026', me_w_rfel_025)
ob_cube = bpy.data.objects.new('cube', me_w_rfel_026)
ob_skelett = bpy.data.objects.new('Skelett', arm_skelett)
ob_skelett_001 = bpy.data.objects.new('Skelett.001', arm_skelett_001)
ob_skelett_002 = bpy.data.objects.new('Skelett.002', arm_skelett_002)
ob_skelett_003 = bpy.data.objects.new('Skelett.003', arm_skelett_003)
ob_skelett_004 = bpy.data.objects.new('Skelett.004', arm_skelett_004)
ob_skelett_005 = bpy.data.objects.new('Skelett.005', arm_skelett_005)
ob_skelett_006 = bpy.data.objects.new('Skelett.006', arm_skelett_006)
ob_skelett_007 = bpy.data.objects.new('Skelett.007', arm_skelett_007)
ob_skelett_008 = bpy.data.objects.new('Skelett.008', arm_skelett_008)
ob_skelett_009 = bpy.data.objects.new('Skelett.009', arm_skelett_009)
ob_skelett_010 = bpy.data.objects.new('Skelett.010', arm_skelett_010)
ob_light = bpy.data.objects.new('Light', light_light)
ob_camera = bpy.data.objects.new('Camera', cam_camera)

# ---- transforms, parenting, visibility, modifiers, constraints
ob_cube_001.parent = ob_skelett_008
ob_cube_001.matrix_parent_inverse = Matrix(((0.1865, -0.0, -0.0, -0.0), (-0.0, 0.1865, 0.0, 0.4067), (-0.0, -0.0, 0.1865, -3.852), (-0.0, 0.0, -0.0, 1.0)))
ob_cube_001.location = (2.931, 5.082, 11.09)
ob_cube_001.rotation_euler = (0.0, -0.0, -1.568)
ob_cube_001.lineart.crease_threshold = 0.0
_vg = ob_cube_001.vertex_groups.new(name='Bone')
_vg.add([0, 1, 2, 3, 4, 5, 6, 7], 1.0, 'REPLACE')
_m = ob_cube_001.modifiers.new('Skelett', 'ARMATURE')
_m.object = ob_skelett_008
ob_cube_002.parent = ob_skelett_008
ob_cube_002.matrix_parent_inverse = Matrix(((0.1865, -0.0, -0.0, -0.0), (-0.0, 0.1865, 0.0, 0.4067), (-0.0, -0.0, 0.1865, -3.852), (-0.0, 0.0, -0.0, 1.0)))
ob_cube_002.location = (2.946, -0.918, 11.09)
ob_cube_002.rotation_euler = (0.0, -0.0, -1.568)
ob_cube_002.lineart.crease_threshold = 0.0
_vg = ob_cube_002.vertex_groups.new(name='Bone')
_vg.add([0, 1, 2, 3, 4, 5, 6, 7], 1.0, 'REPLACE')
_m = ob_cube_002.modifiers.new('Skelett', 'ARMATURE')
_m.object = ob_skelett_008
ob_cube_003.parent = ob_skelett_008
ob_cube_003.matrix_parent_inverse = Matrix(((0.1865, -0.0, -0.0, -0.0), (-0.0, 0.1865, 0.0, 0.4067), (-0.0, -0.0, 0.1865, -3.852), (-0.0, 0.0, -0.0, 1.0)))
ob_cube_003.location = (-0.06613, 4.075, 12.09)
ob_cube_003.rotation_euler = (0.0, -0.0, -1.568)
ob_cube_003.lineart.crease_threshold = 0.0
_vg = ob_cube_003.vertex_groups.new(name='Bone')
_vg.add([0, 1, 2, 3, 4, 5, 6, 7], 1.0, 'REPLACE')
_m = ob_cube_003.modifiers.new('Skelett', 'ARMATURE')
_m.object = ob_skelett_008
ob_cube_004.parent = ob_skelett_008
ob_cube_004.matrix_parent_inverse = Matrix(((0.1865, -0.0, -0.0, -0.0), (-0.0, 0.1865, 0.0, 0.4067), (-0.0, -0.0, 0.1865, -3.852), (-0.0, 0.0, -0.0, 1.0)))
ob_cube_004.location = (-3.066, 4.067, 12.09)
ob_cube_004.rotation_euler = (0.0, -0.0, -1.568)
ob_cube_004.lineart.crease_threshold = 0.0
_vg = ob_cube_004.vertex_groups.new(name='Bone')
_vg.add([0, 1, 2, 3, 4, 5, 6, 7], 1.0, 'REPLACE')
_m = ob_cube_004.modifiers.new('Skelett', 'ARMATURE')
_m.object = ob_skelett_008
ob_cube_005.parent = ob_skelett_008
ob_cube_005.matrix_parent_inverse = Matrix(((0.1865, -0.0, -0.0, -0.0), (-0.0, 0.1865, 0.0, 0.4067), (-0.0, -0.0, 0.1865, -3.852), (-0.0, 0.0, -0.0, 1.0)))
ob_cube_005.location = (-0.06365, 3.075, 11.09)
ob_cube_005.rotation_euler = (0.0, -0.0, -1.568)
ob_cube_005.lineart.crease_threshold = 0.0
_vg = ob_cube_005.vertex_groups.new(name='Bone')
_vg.add([0, 1, 2, 3, 4, 5, 6, 7], 1.0, 'REPLACE')
_m = ob_cube_005.modifiers.new('Skelett', 'ARMATURE')
_m.object = ob_skelett_008
ob_cube_006.parent = ob_skelett_010
ob_cube_006.matrix_parent_inverse = Matrix(((0.29, 0.0, -0.0, 0.3959), (0.0, -0.2723, 0.09964, -2.361), (-0.0, -0.09964, -0.2723, 4.098), (-0.0, 0.0, -0.0, 1.0)))
ob_cube_006.location = (-1.049, -3.473, 9.044)
ob_cube_006.rotation_euler = (-0.0006342, -0.25, -1.568)
ob_cube_006.lineart.crease_threshold = 0.0
_vg = ob_cube_006.vertex_groups.new(name='Bone')
_vg.add([0, 1, 2, 3, 4, 5, 6, 7], 1.0, 'REPLACE')
_m = ob_cube_006.modifiers.new('Skelett', 'ARMATURE')
_m.object = ob_skelett_010
ob_cube_007.parent = ob_skelett_009
ob_cube_007.matrix_parent_inverse = Matrix(((0.29, 0.0, 0.0, -0.3394), (0.0, -0.2723, 0.09964, -2.361), (-0.0, -0.09964, -0.2723, 4.098), (-0.0, 0.0, -0.0, 1.0)))
ob_cube_007.location = (0.9512, -3.468, 9.043)
ob_cube_007.rotation_euler = (-0.0006342, -0.25, -1.568)
ob_cube_007.lineart.crease_threshold = 0.0
_vg = ob_cube_007.vertex_groups.new(name='Bone')
_vg.add([0, 1, 2, 3, 4, 5, 6, 7], 1.0, 'REPLACE')
_m = ob_cube_007.modifiers.new('Skelett', 'ARMATURE')
_m.object = ob_skelett_009
ob_cube_008.parent = ob_skelett_010
ob_cube_008.matrix_parent_inverse = Matrix(((0.29, 0.0, -0.0, 0.3959), (0.0, -0.2723, 0.09964, -2.361), (-0.0, -0.09964, -0.2723, 4.098), (-0.0, 0.0, -0.0, 1.0)))
ob_cube_008.location = (-1.051, -3.451, 6.859)
ob_cube_008.rotation_euler = (-0.0006342, -0.25, -1.568)
ob_cube_008.lineart.crease_threshold = 0.0
_vg = ob_cube_008.vertex_groups.new(name='Bone')
_vg.add([0, 1, 2, 3, 4, 5, 6, 7], 1.0, 'REPLACE')
_m = ob_cube_008.modifiers.new('Skelett', 'ARMATURE')
_m.object = ob_skelett_010
ob_cube_009.parent = ob_skelett_010
ob_cube_009.matrix_parent_inverse = Matrix(((0.29, 0.0, -0.0, 0.3959), (0.0, -0.2723, 0.09964, -2.361), (-0.0, -0.09964, -0.2723, 4.098), (-0.0, 0.0, -0.0, 1.0)))
ob_cube_009.location = (-1.056, -1.513, 6.364)
ob_cube_009.rotation_euler = (-0.0006342, -0.25, -1.568)
ob_cube_009.lineart.crease_threshold = 0.0
_vg = ob_cube_009.vertex_groups.new(name='Bone')
for _i, _w in zip([0, 1, 2, 3, 4, 5, 6, 7], [1.0, 1.0, 1.0, 1.0, 1.0, 1.0, 1.0, 1.0]): _vg.add([_i], _w, 'REPLACE')
_m = ob_cube_009.modifiers.new('Skelett', 'ARMATURE')
_m.object = ob_skelett_010
ob_cube_010.parent = ob_skelett_010
ob_cube_010.matrix_parent_inverse = Matrix(((0.29, 0.0, -0.0, 0.3959), (0.0, -0.2723, 0.09964, -2.361), (-0.0, -0.09964, -0.2723, 4.098), (-0.0, 0.0, -0.0, 1.0)))
ob_cube_010.location = (-1.046, -5.389, 7.354)
ob_cube_010.rotation_euler = (-0.0006342, -0.25, -1.568)
ob_cube_010.lineart.crease_threshold = 0.0
_vg = ob_cube_010.vertex_groups.new(name='Bone')
for _i, _w in zip([0, 1, 2, 3, 4, 5, 6, 7], [1.0, 1.0, 1.0, 1.0, 1.0, 1.0, 1.0, 1.0]): _vg.add([_i], _w, 'REPLACE')
_m = ob_cube_010.modifiers.new('Skelett', 'ARMATURE')
_m.object = ob_skelett_010
ob_cube_011.parent = ob_skelett_010
ob_cube_011.matrix_parent_inverse = Matrix(((0.29, 0.0, -0.0, 0.3959), (0.0, -0.2723, 0.09964, -2.361), (-0.0, -0.09964, -0.2723, 4.098), (-0.0, 0.0, -0.0, 1.0)))
ob_cube_011.location = (-1.041, -7.327, 7.849)
ob_cube_011.rotation_euler = (-0.0006342, -0.25, -1.568)
ob_cube_011.lineart.crease_threshold = 0.0
_vg = ob_cube_011.vertex_groups.new(name='Bone')
_vg.add([0, 1, 2, 3, 4, 5, 6, 7], 1.0, 'REPLACE')
_m = ob_cube_011.modifiers.new('Skelett', 'ARMATURE')
_m.object = ob_skelett_010
ob_cube_012.parent = ob_skelett_009
ob_cube_012.matrix_parent_inverse = Matrix(((0.29, 0.0, 0.0, -0.3394), (0.0, -0.2723, 0.09964, -2.361), (-0.0, -0.09964, -0.2723, 4.098), (-0.0, 0.0, -0.0, 1.0)))
ob_cube_012.location = (-0.0413, -7.324, 7.848)
ob_cube_012.rotation_euler = (-0.0006342, -0.25, -1.568)
ob_cube_012.lineart.crease_threshold = 0.0
_vg = ob_cube_012.vertex_groups.new(name='Bone')
_vg.add([0, 1, 2, 3, 4, 5, 6, 7], 1.0, 'REPLACE')
_m = ob_cube_012.modifiers.new('Skelett', 'ARMATURE')
_m.object = ob_skelett_009
ob_cube_013.parent = ob_skelett_009
ob_cube_013.matrix_parent_inverse = Matrix(((0.29, 0.0, 0.0, -0.3394), (0.0, -0.2723, 0.09964, -2.361), (-0.0, -0.09964, -0.2723, 4.098), (-0.0, 0.0, -0.0, 1.0)))
ob_cube_013.location = (-0.04627, -5.386, 7.353)
ob_cube_013.rotation_euler = (-0.0006342, -0.25, -1.568)
ob_cube_013.lineart.crease_threshold = 0.0
_vg = ob_cube_013.vertex_groups.new(name='Bone')
_vg.add([0, 1, 2, 3, 4, 5, 6, 7], 1.0, 'REPLACE')
_m = ob_cube_013.modifiers.new('Skelett', 'ARMATURE')
_m.object = ob_skelett_009
ob_cube_014.parent = ob_skelett_009
ob_cube_014.matrix_parent_inverse = Matrix(((0.29, 0.0, 0.0, -0.3394), (0.0, -0.2723, 0.09964, -2.361), (-0.0, -0.09964, -0.2723, 4.098), (-0.0, 0.0, -0.0, 1.0)))
ob_cube_014.location = (-0.05123, -3.449, 6.858)
ob_cube_014.rotation_euler = (-0.0006342, -0.25, -1.568)
ob_cube_014.lineart.crease_threshold = 0.0
_vg = ob_cube_014.vertex_groups.new(name='Bone')
for _i, _w in zip([0, 1, 2, 3, 4, 5, 6, 7], [1.0, 1.0, 1.0, 1.0, 1.0, 1.0, 1.0, 1.0]): _vg.add([_i], _w, 'REPLACE')
_m = ob_cube_014.modifiers.new('Skelett', 'ARMATURE')
_m.object = ob_skelett_009
ob_cube_015.parent = ob_skelett_009
ob_cube_015.matrix_parent_inverse = Matrix(((0.29, 0.0, 0.0, -0.3394), (0.0, -0.2723, 0.09964, -2.361), (-0.0, -0.09964, -0.2723, 4.098), (-0.0, 0.0, -0.0, 1.0)))
ob_cube_015.location = (-0.0562, -1.511, 6.364)
ob_cube_015.rotation_euler = (-0.0006342, -0.25, -1.568)
ob_cube_015.lineart.crease_threshold = 0.0
_vg = ob_cube_015.vertex_groups.new(name='Bone')
for _i, _w in zip([0, 1, 2, 3, 4, 5, 6, 7], [1.0, 1.0, 1.0, 1.0, 1.0, 1.0, 1.0, 1.0]): _vg.add([_i], _w, 'REPLACE')
_m = ob_cube_015.modifiers.new('Skelett', 'ARMATURE')
_m.object = ob_skelett_009
ob_cube_016.parent = ob_skelett_008
ob_cube_016.matrix_parent_inverse = Matrix(((0.1865, -0.0, -0.0, -0.0), (-0.0, 0.1865, 0.0, 0.4067), (-0.0, -0.0, 0.1865, -3.852), (-0.0, 0.0, -0.0, 1.0)))
ob_cube_016.location = (-3.064, 3.067, 16.09)
ob_cube_016.rotation_euler = (0.0, -0.0, -1.568)
ob_cube_016.lineart.crease_threshold = 0.0
_vg = ob_cube_016.vertex_groups.new(name='Bone')
_vg.add([0, 1, 2, 3, 4, 5, 6, 7], 1.0, 'REPLACE')
_m = ob_cube_016.modifiers.new('Skelett', 'ARMATURE')
_m.object = ob_skelett_008
ob_cube_017.parent = ob_skelett_008
ob_cube_017.matrix_parent_inverse = Matrix(((0.1865, -0.0, -0.0, -0.0), (-0.0, 0.1865, 0.0, 0.4067), (-0.0, -0.0, 0.1865, -3.852), (-0.0, 0.0, -0.0, 1.0)))
ob_cube_017.location = (2.936, 3.082, 16.09)
ob_cube_017.rotation_euler = (0.0, -0.0, -1.568)
ob_cube_017.lineart.crease_threshold = 0.0
_vg = ob_cube_017.vertex_groups.new(name='Bone')
_vg.add([0, 1, 2, 3, 4, 5, 6, 7], 1.0, 'REPLACE')
_m = ob_cube_017.modifiers.new('Skelett', 'ARMATURE')
_m.object = ob_skelett_008
ob_cube_018.parent = ob_skelett_008
ob_cube_018.matrix_parent_inverse = Matrix(((0.1865, -0.0, -0.0, -0.0), (-0.0, 0.1865, 0.0, 0.4067), (-0.0, -0.0, 0.1865, -3.852), (-0.0, 0.0, -0.0, 1.0)))
ob_cube_018.location = (2.936, 3.082, 20.09)
ob_cube_018.rotation_euler = (0.0, -0.0, -1.568)
ob_cube_018.scale = (1.124, 1.124, 1.124)
ob_cube_018.lineart.crease_threshold = 0.0
_vg = ob_cube_018.vertex_groups.new(name='Bone')
_vg.add([0, 1, 2, 3, 4, 5, 6, 7], 1.0, 'REPLACE')
_m = ob_cube_018.modifiers.new('Skelett', 'ARMATURE')
_m.object = ob_skelett_008
ob_cube_019.parent = ob_skelett_008
ob_cube_019.matrix_parent_inverse = Matrix(((0.1865, -0.0, -0.0, -0.0), (-0.0, 0.1865, 0.0, 0.4067), (-0.0, -0.0, 0.1865, -3.852), (-0.0, 0.0, -0.0, 1.0)))
ob_cube_019.location = (-3.135, 3.067, 20.09)
ob_cube_019.rotation_euler = (0.0, -0.0, -1.568)
ob_cube_019.scale = (1.107, 1.107, 1.107)
ob_cube_019.lineart.crease_threshold = 0.0
_vg = ob_cube_019.vertex_groups.new(name='Bone')
_vg.add([0, 1, 2, 3, 4, 5, 6, 7], 1.0, 'REPLACE')
_m = ob_cube_019.modifiers.new('Skelett', 'ARMATURE')
_m.object = ob_skelett_008
ob_cube_020.parent = ob_skelett_001
ob_cube_020.matrix_parent_inverse = Matrix(((0.3595, 0.0, 0.0, 1.304), (0.0, -0.3594, -0.004629, -0.7793), (-0.0, 0.004629, -0.3594, 5.206), (-0.0, 0.0, 0.0, 1.0)))
ob_cube_020.location = (-4.051, -1.935, 12.09)
ob_cube_020.rotation_euler = (0.0, -0.0, -1.568)
ob_cube_020.lineart.crease_threshold = 0.0
_vg = ob_cube_020.vertex_groups.new(name='Bone')
_vg.add([0, 1, 2, 3, 4, 5, 6, 7], 1.0, 'REPLACE')
_m = ob_cube_020.modifiers.new('Skelett', 'ARMATURE')
_m.object = ob_skelett_001
ob_cube_021.parent = ob_skelett_006
ob_cube_021.matrix_parent_inverse = Matrix(((0.3595, 0.0, 0.0, 1.304), (0.0, -0.3594, -0.004629, -1.807), (-0.0, 0.004629, -0.3594, 5.219), (-0.0, 0.0, 0.0, 1.0)))
ob_cube_021.location = (-4.044, -4.665, 12.09)
ob_cube_021.rotation_euler = (0.0, -0.0, -1.568)
ob_cube_021.lineart.crease_threshold = 0.0
_vg = ob_cube_021.vertex_groups.new(name='Bone')
_vg.add([0, 1, 2, 3, 4, 5, 6, 7], 1.0, 'REPLACE')
_m = ob_cube_021.modifiers.new('Skelett', 'ARMATURE')
_m.object = ob_skelett_006
ob_cube_022.parent = ob_skelett_005
ob_cube_022.matrix_parent_inverse = Matrix(((0.3595, 0.0, 0.0, 1.304), (0.0, -0.3594, -0.004629, 0.3032), (0.0, 0.004629, -0.3594, 5.192), (-0.0, 0.0, 0.0, 1.0)))
ob_cube_022.location = (-4.059, 1.065, 12.09)
ob_cube_022.rotation_euler = (0.0, -0.0, -1.568)
ob_cube_022.lineart.crease_threshold = 0.0
_vg = ob_cube_022.vertex_groups.new(name='Bone')
_vg.add([0, 1, 2, 3, 4, 5, 6, 7], 1.0, 'REPLACE')
_m = ob_cube_022.modifiers.new('Skelett', 'ARMATURE')
_m.object = ob_skelett_005
ob_cube_023.parent = ob_skelett_007
ob_cube_023.matrix_parent_inverse = Matrix(((0.3595, 0.0, 0.0, 1.304), (0.0, -0.3594, -0.004629, 1.329), (0.0, 0.004629, -0.3594, 5.179), (-0.0, 0.0, 0.0, 1.0)))
ob_cube_023.location = (-4.066, 4.065, 12.09)
ob_cube_023.rotation_euler = (0.0, -0.0, -1.568)
ob_cube_023.lineart.crease_threshold = 0.0
_vg = ob_cube_023.vertex_groups.new(name='Bone')
_vg.add([0, 1, 2, 3, 4, 5, 6, 7], 1.0, 'REPLACE')
_m = ob_cube_023.modifiers.new('Skelett', 'ARMATURE')
_m.object = ob_skelett_007
ob_cube_024.parent = ob_skelett
ob_cube_024.matrix_parent_inverse = Matrix(((0.3595, -0.0, 0.0, -1.241), (0.0, -0.3594, -0.004629, 1.329), (0.0, 0.004629, -0.3594, 5.179), (-0.0, 0.0, 0.0, 1.0)))
ob_cube_024.location = (2.934, 4.082, 12.09)
ob_cube_024.rotation_euler = (0.0, -0.0, -1.568)
ob_cube_024.lineart.crease_threshold = 0.0
_vg = ob_cube_024.vertex_groups.new(name='Bone')
_vg.add([0, 1, 2, 3, 4, 5, 6, 7], 1.0, 'REPLACE')
_m = ob_cube_024.modifiers.new('Skelett', 'ARMATURE')
_m.object = ob_skelett
ob_cube_025.parent = ob_skelett_002
ob_cube_025.matrix_parent_inverse = Matrix(((0.3595, -0.0, 0.0, -1.241), (0.0, -0.3594, -0.004629, 0.2562), (0.0, 0.004629, -0.3594, 5.193), (-0.0, 0.0, 0.0, 1.0)))
ob_cube_025.location = (2.941, 1.082, 12.09)
ob_cube_025.rotation_euler = (0.0, -0.0, -1.568)
ob_cube_025.lineart.crease_threshold = 0.0
_vg = ob_cube_025.vertex_groups.new(name='Bone')
_vg.add([0, 1, 2, 3, 4, 5, 6, 7], 1.0, 'REPLACE')
_m = ob_cube_025.modifiers.new('Skelett', 'ARMATURE')
_m.object = ob_skelett_002
ob_cube_026.parent = ob_skelett_003
ob_cube_026.matrix_parent_inverse = Matrix(((0.3595, -0.0, 0.0, -1.241), (0.0, -0.3594, -0.004629, -0.7744), (-0.0, 0.004629, -0.3594, 5.206), (-0.0, 0.0, 0.0, 1.0)))
ob_cube_026.location = (2.949, -1.918, 12.09)
ob_cube_026.rotation_euler = (0.0, -0.0, -1.568)
ob_cube_026.lineart.crease_threshold = 0.0
_vg = ob_cube_026.vertex_groups.new(name='Bone')
_vg.add([0, 1, 2, 3, 4, 5, 6, 7], 1.0, 'REPLACE')
_m = ob_cube_026.modifiers.new('Skelett', 'ARMATURE')
_m.object = ob_skelett_003
ob_cube.parent = ob_skelett_004
ob_cube.matrix_parent_inverse = Matrix(((0.3595, -0.0, 0.0, -1.241), (0.0, -0.3594, -0.004629, -1.784), (-0.0, 0.004629, -0.3594, 5.219), (-0.0, 0.0, 0.0, 1.0)))
ob_cube.location = (2.956, -4.648, 12.09)
ob_cube.rotation_euler = (0.0, -0.0, -1.568)
ob_cube.lineart.crease_threshold = 0.0
_vg = ob_cube.vertex_groups.new(name='Bone')
_vg.add([0, 1, 2, 3, 4, 5, 6, 7], 1.0, 'REPLACE')
_m = ob_cube.modifiers.new('Skelett', 'ARMATURE')
_m.object = ob_skelett_004
ob_skelett.location = (3.452, 3.511, 14.45)
ob_skelett.rotation_euler = (-3.129, -0.0, 0.0)
ob_skelett.scale = (2.782, 2.782, 2.782)
ob_skelett.show_in_front = True
ob_skelett.lineart.crease_threshold = 0.0
ob_skelett_001.location = (-3.628, -2.354, 14.45)
ob_skelett_001.rotation_euler = (-3.129, -0.0, 0.0)
ob_skelett_001.scale = (2.782, 2.782, 2.782)
ob_skelett_001.show_in_front = True
ob_skelett_001.lineart.crease_threshold = 0.0
ob_skelett_002.location = (3.452, 0.5266, 14.45)
ob_skelett_002.rotation_euler = (-3.129, -0.0, 0.0)
ob_skelett_002.scale = (2.782, 2.782, 2.782)
ob_skelett_002.show_in_front = True
ob_skelett_002.lineart.crease_threshold = 0.0
ob_skelett_003.location = (3.452, -2.341, 14.45)
ob_skelett_003.rotation_euler = (-3.129, -0.0, 0.0)
ob_skelett_003.scale = (2.782, 2.782, 2.782)
ob_skelett_003.show_in_front = True
ob_skelett_003.lineart.crease_threshold = 0.0
ob_skelett_004.location = (3.452, -5.149, 14.45)
ob_skelett_004.rotation_euler = (-3.129, -0.0, 0.0)
ob_skelett_004.scale = (2.782, 2.782, 2.782)
ob_skelett_004.show_in_front = True
ob_skelett_004.lineart.crease_threshold = 0.0
ob_skelett_005.location = (-3.628, 0.6575, 14.45)
ob_skelett_005.rotation_euler = (-3.129, -0.0, 0.0)
ob_skelett_005.scale = (2.782, 2.782, 2.782)
ob_skelett_005.show_in_front = True
ob_skelett_005.lineart.crease_threshold = 0.0
ob_skelett_006.location = (-3.628, -5.214, 14.45)
ob_skelett_006.rotation_euler = (-3.129, -0.0, 0.0)
ob_skelett_006.scale = (2.782, 2.782, 2.782)
ob_skelett_006.show_in_front = True
ob_skelett_006.lineart.crease_threshold = 0.0
ob_skelett_007.location = (-3.628, 3.511, 14.45)
ob_skelett_007.rotation_euler = (-3.129, -0.0, 0.0)
ob_skelett_007.scale = (2.782, 2.782, 2.782)
ob_skelett_007.show_in_front = True
ob_skelett_007.lineart.crease_threshold = 0.0
ob_skelett_008.location = (0.0, -2.181, 20.65)
ob_skelett_008.scale = (5.362, 5.362, 5.362)
ob_skelett_008.show_in_front = True
ob_skelett_008.lineart.crease_threshold = 0.0
ob_skelett_009.location = (1.17, -2.79, 16.07)
ob_skelett_009.rotation_euler = (2.791, -0.0, 0.0)
ob_skelett_009.scale = (3.448, 3.448, 3.448)
ob_skelett_009.show_in_front = True
ob_skelett_009.lineart.crease_threshold = 0.0
ob_skelett_010.location = (-1.365, -2.79, 16.07)
ob_skelett_010.rotation_euler = (2.791, -0.0, 0.0)
ob_skelett_010.scale = (3.448, 3.448, 3.448)
ob_skelett_010.show_in_front = True
ob_skelett_010.lineart.crease_threshold = 0.0
ob_light.location = (4.076, 1.005, 5.904)
ob_light.rotation_euler = (0.6503, 0.05522, 1.866)
ob_light.lock_rotations_4d = False
ob_light.empty_display_type = 'ARROWS'
ob_light.color = (0.0, 0.0, 0.0, 0.0)
ob_light.lineart.crease_threshold = 0.0
ob_camera.location = (7.359, -6.926, 4.958)
ob_camera.rotation_euler = (1.109, 0.0, 0.8149)
ob_camera.lock_rotations_4d = False
ob_camera.empty_display_type = 'ARROWS'
ob_camera.color = (0.0, 0.0, 0.0, 0.0)
ob_camera.display_type = 'WIRE'
ob_camera.lineart.crease_threshold = 0.0

# ---- collection membership
scene.collection.objects.link(ob_cube_001)
scene.collection.objects.link(ob_cube_002)
scene.collection.objects.link(ob_cube_003)
scene.collection.objects.link(ob_cube_004)
scene.collection.objects.link(ob_cube_005)
scene.collection.objects.link(ob_cube_006)
scene.collection.objects.link(ob_cube_007)
scene.collection.objects.link(ob_cube_008)
scene.collection.objects.link(ob_cube_009)
scene.collection.objects.link(ob_cube_010)
scene.collection.objects.link(ob_cube_011)
scene.collection.objects.link(ob_cube_012)
scene.collection.objects.link(ob_cube_013)
scene.collection.objects.link(ob_cube_014)
scene.collection.objects.link(ob_cube_015)
scene.collection.objects.link(ob_cube_016)
scene.collection.objects.link(ob_cube_017)
scene.collection.objects.link(ob_cube_018)
scene.collection.objects.link(ob_cube_019)
scene.collection.objects.link(ob_cube_020)
scene.collection.objects.link(ob_cube_021)
scene.collection.objects.link(ob_cube_022)
scene.collection.objects.link(ob_cube_023)
scene.collection.objects.link(ob_cube_024)
scene.collection.objects.link(ob_cube_025)
scene.collection.objects.link(ob_cube_026)
scene.collection.objects.link(ob_cube)
scene.collection.objects.link(ob_skelett)
scene.collection.objects.link(ob_skelett_001)
scene.collection.objects.link(ob_skelett_002)
scene.collection.objects.link(ob_skelett_003)
scene.collection.objects.link(ob_skelett_004)
scene.collection.objects.link(ob_skelett_005)
scene.collection.objects.link(ob_skelett_006)
scene.collection.objects.link(ob_skelett_007)
scene.collection.objects.link(ob_skelett_008)
scene.collection.objects.link(ob_skelett_009)
scene.collection.objects.link(ob_skelett_010)
col_collection.objects.link(ob_light)
col_collection.objects.link(ob_camera)

# ---- scene / render settings (as saved in the file)
scene.camera = ob_camera
scene.frame_start = 1; scene.frame_end = 350; scene.frame_set(250)
scene.render.engine = 'BLENDER_EEVEE_NEXT'
scene.cycles.use_denoising = False
scene.cycles.samples = 128
scene.cycles.sampling_pattern = 'TABULATED_SOBOL'
scene.cycles.use_adaptive_sampling = False
scene.cycles.use_light_tree = False
scene.view_settings.view_transform = 'Filmic'
bpy.context.view_layer.update()
